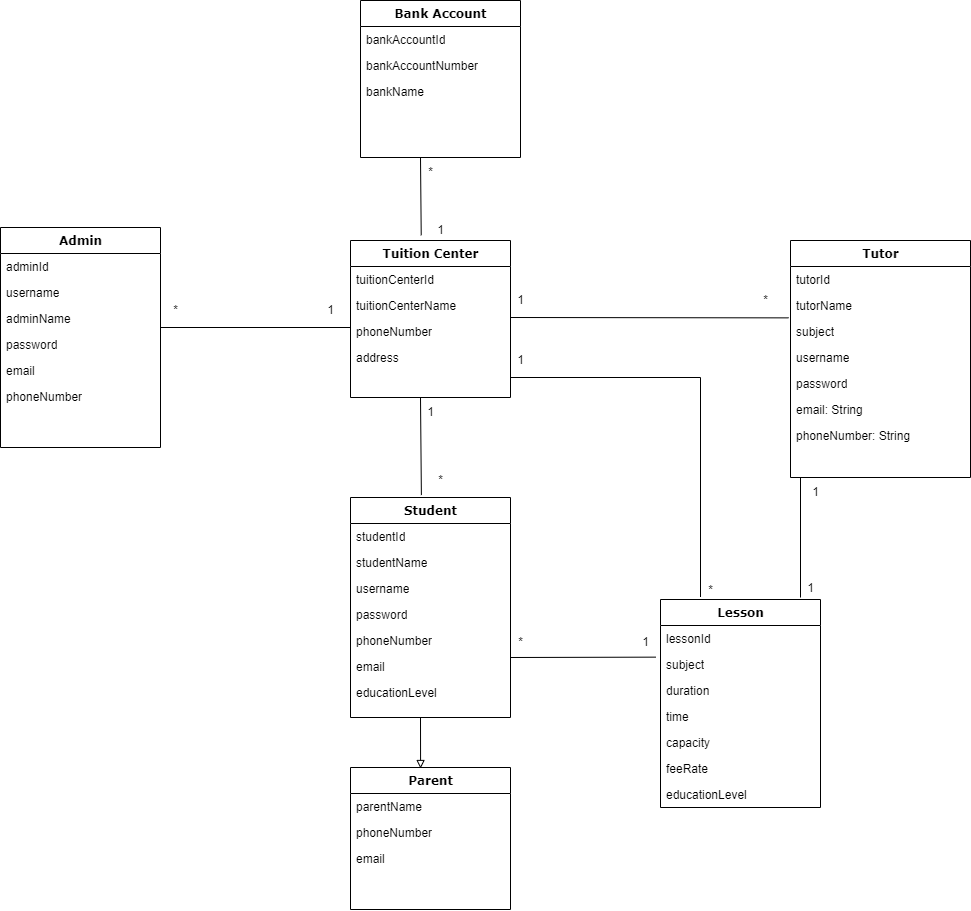

The diagram above was exported from draw.io. Its source (the exported page's mxGraphModel, read from the mxfile embedded in the PNG):
<mxGraphModel dx="3235" dy="2081" grid="1" gridSize="10" guides="1" tooltips="1" connect="1" arrows="1" fold="1" page="1" pageScale="1" pageWidth="1100" pageHeight="850" background="none" math="0" shadow="0">
  <root>
    <mxCell id="0" />
    <mxCell id="1" parent="0" />
    <mxCell id="78961159f06e98e8-17" value="Tuition Center" style="swimlane;html=1;fontStyle=1;align=center;verticalAlign=top;childLayout=stackLayout;horizontal=1;startSize=26;horizontalStack=0;resizeParent=1;resizeLast=0;collapsible=1;marginBottom=0;swimlaneFillColor=#ffffff;rounded=0;shadow=0;comic=0;labelBackgroundColor=none;strokeWidth=1;fillColor=none;fontFamily=Verdana;fontSize=12" parent="1" vertex="1">
      <mxGeometry x="90" y="83" width="160" height="157" as="geometry" />
    </mxCell>
    <mxCell id="LSGVYZe-vNpeOugESZcN-37" value="tuitionCenterId" style="text;html=1;strokeColor=none;fillColor=none;align=left;verticalAlign=top;spacingLeft=4;spacingRight=4;whiteSpace=wrap;overflow=hidden;rotatable=0;points=[[0,0.5],[1,0.5]];portConstraint=eastwest;" parent="78961159f06e98e8-17" vertex="1">
      <mxGeometry y="26" width="160" height="26" as="geometry" />
    </mxCell>
    <mxCell id="78961159f06e98e8-21" value="tuitionCenterName" style="text;html=1;strokeColor=none;fillColor=none;align=left;verticalAlign=top;spacingLeft=4;spacingRight=4;whiteSpace=wrap;overflow=hidden;rotatable=0;points=[[0,0.5],[1,0.5]];portConstraint=eastwest;" parent="78961159f06e98e8-17" vertex="1">
      <mxGeometry y="52" width="160" height="26" as="geometry" />
    </mxCell>
    <mxCell id="78961159f06e98e8-23" value="phoneNumber" style="text;html=1;strokeColor=none;fillColor=none;align=left;verticalAlign=top;spacingLeft=4;spacingRight=4;whiteSpace=wrap;overflow=hidden;rotatable=0;points=[[0,0.5],[1,0.5]];portConstraint=eastwest;" parent="78961159f06e98e8-17" vertex="1">
      <mxGeometry y="78" width="160" height="26" as="geometry" />
    </mxCell>
    <mxCell id="78961159f06e98e8-25" value="address" style="text;html=1;strokeColor=none;fillColor=none;align=left;verticalAlign=top;spacingLeft=4;spacingRight=4;whiteSpace=wrap;overflow=hidden;rotatable=0;points=[[0,0.5],[1,0.5]];portConstraint=eastwest;" parent="78961159f06e98e8-17" vertex="1">
      <mxGeometry y="104" width="160" height="26" as="geometry" />
    </mxCell>
    <mxCell id="78961159f06e98e8-30" value="Tutor" style="swimlane;html=1;fontStyle=1;align=center;verticalAlign=top;childLayout=stackLayout;horizontal=1;startSize=26;horizontalStack=0;resizeParent=1;resizeLast=0;collapsible=1;marginBottom=0;swimlaneFillColor=#ffffff;rounded=0;shadow=0;comic=0;labelBackgroundColor=none;strokeWidth=1;fillColor=none;fontFamily=Verdana;fontSize=12" parent="1" vertex="1">
      <mxGeometry x="530" y="83" width="180" height="237" as="geometry" />
    </mxCell>
    <mxCell id="LSGVYZe-vNpeOugESZcN-34" value="tutorId" style="text;html=1;strokeColor=none;fillColor=none;align=left;verticalAlign=top;spacingLeft=4;spacingRight=4;whiteSpace=wrap;overflow=hidden;rotatable=0;points=[[0,0.5],[1,0.5]];portConstraint=eastwest;" parent="78961159f06e98e8-30" vertex="1">
      <mxGeometry y="26" width="180" height="26" as="geometry" />
    </mxCell>
    <mxCell id="78961159f06e98e8-31" value="tutorName" style="text;html=1;strokeColor=none;fillColor=none;align=left;verticalAlign=top;spacingLeft=4;spacingRight=4;whiteSpace=wrap;overflow=hidden;rotatable=0;points=[[0,0.5],[1,0.5]];portConstraint=eastwest;" parent="78961159f06e98e8-30" vertex="1">
      <mxGeometry y="52" width="180" height="26" as="geometry" />
    </mxCell>
    <mxCell id="78961159f06e98e8-32" value="subject" style="text;html=1;strokeColor=none;fillColor=none;align=left;verticalAlign=top;spacingLeft=4;spacingRight=4;whiteSpace=wrap;overflow=hidden;rotatable=0;points=[[0,0.5],[1,0.5]];portConstraint=eastwest;" parent="78961159f06e98e8-30" vertex="1">
      <mxGeometry y="78" width="180" height="26" as="geometry" />
    </mxCell>
    <mxCell id="78961159f06e98e8-36" value="username" style="text;html=1;strokeColor=none;fillColor=none;align=left;verticalAlign=top;spacingLeft=4;spacingRight=4;whiteSpace=wrap;overflow=hidden;rotatable=0;points=[[0,0.5],[1,0.5]];portConstraint=eastwest;" parent="78961159f06e98e8-30" vertex="1">
      <mxGeometry y="104" width="180" height="26" as="geometry" />
    </mxCell>
    <mxCell id="78961159f06e98e8-37" value="password" style="text;html=1;strokeColor=none;fillColor=none;align=left;verticalAlign=top;spacingLeft=4;spacingRight=4;whiteSpace=wrap;overflow=hidden;rotatable=0;points=[[0,0.5],[1,0.5]];portConstraint=eastwest;" parent="78961159f06e98e8-30" vertex="1">
      <mxGeometry y="130" width="180" height="26" as="geometry" />
    </mxCell>
    <mxCell id="LSGVYZe-vNpeOugESZcN-7" value="email: String" style="text;html=1;strokeColor=none;fillColor=none;align=left;verticalAlign=top;spacingLeft=4;spacingRight=4;whiteSpace=wrap;overflow=hidden;rotatable=0;points=[[0,0.5],[1,0.5]];portConstraint=eastwest;" parent="78961159f06e98e8-30" vertex="1">
      <mxGeometry y="156" width="180" height="26" as="geometry" />
    </mxCell>
    <mxCell id="LSGVYZe-vNpeOugESZcN-9" value="phoneNumber: String" style="text;html=1;strokeColor=none;fillColor=none;align=left;verticalAlign=top;spacingLeft=4;spacingRight=4;whiteSpace=wrap;overflow=hidden;rotatable=0;points=[[0,0.5],[1,0.5]];portConstraint=eastwest;" parent="78961159f06e98e8-30" vertex="1">
      <mxGeometry y="182" width="180" height="26" as="geometry" />
    </mxCell>
    <mxCell id="78961159f06e98e8-56" value="Student" style="swimlane;html=1;fontStyle=1;align=center;verticalAlign=top;childLayout=stackLayout;horizontal=1;startSize=26;horizontalStack=0;resizeParent=1;resizeLast=0;collapsible=1;marginBottom=0;swimlaneFillColor=#ffffff;rounded=0;shadow=0;comic=0;labelBackgroundColor=none;strokeWidth=1;fillColor=none;fontFamily=Verdana;fontSize=12" parent="1" vertex="1">
      <mxGeometry x="90" y="340" width="160" height="220" as="geometry" />
    </mxCell>
    <mxCell id="LSGVYZe-vNpeOugESZcN-36" value="studentId" style="text;html=1;strokeColor=none;fillColor=none;align=left;verticalAlign=top;spacingLeft=4;spacingRight=4;whiteSpace=wrap;overflow=hidden;rotatable=0;points=[[0,0.5],[1,0.5]];portConstraint=eastwest;" parent="78961159f06e98e8-56" vertex="1">
      <mxGeometry y="26" width="160" height="26" as="geometry" />
    </mxCell>
    <mxCell id="78961159f06e98e8-57" value="studentName" style="text;html=1;strokeColor=none;fillColor=none;align=left;verticalAlign=top;spacingLeft=4;spacingRight=4;whiteSpace=wrap;overflow=hidden;rotatable=0;points=[[0,0.5],[1,0.5]];portConstraint=eastwest;" parent="78961159f06e98e8-56" vertex="1">
      <mxGeometry y="52" width="160" height="26" as="geometry" />
    </mxCell>
    <mxCell id="LSGVYZe-vNpeOugESZcN-12" value="username" style="text;html=1;strokeColor=none;fillColor=none;align=left;verticalAlign=top;spacingLeft=4;spacingRight=4;whiteSpace=wrap;overflow=hidden;rotatable=0;points=[[0,0.5],[1,0.5]];portConstraint=eastwest;" parent="78961159f06e98e8-56" vertex="1">
      <mxGeometry y="78" width="160" height="26" as="geometry" />
    </mxCell>
    <mxCell id="LSGVYZe-vNpeOugESZcN-13" value="password" style="text;html=1;strokeColor=none;fillColor=none;align=left;verticalAlign=top;spacingLeft=4;spacingRight=4;whiteSpace=wrap;overflow=hidden;rotatable=0;points=[[0,0.5],[1,0.5]];portConstraint=eastwest;" parent="78961159f06e98e8-56" vertex="1">
      <mxGeometry y="104" width="160" height="26" as="geometry" />
    </mxCell>
    <mxCell id="LSGVYZe-vNpeOugESZcN-14" value="phoneNumber" style="text;html=1;strokeColor=none;fillColor=none;align=left;verticalAlign=top;spacingLeft=4;spacingRight=4;whiteSpace=wrap;overflow=hidden;rotatable=0;points=[[0,0.5],[1,0.5]];portConstraint=eastwest;" parent="78961159f06e98e8-56" vertex="1">
      <mxGeometry y="130" width="160" height="26" as="geometry" />
    </mxCell>
    <mxCell id="LSGVYZe-vNpeOugESZcN-17" value="email" style="text;html=1;strokeColor=none;fillColor=none;align=left;verticalAlign=top;spacingLeft=4;spacingRight=4;whiteSpace=wrap;overflow=hidden;rotatable=0;points=[[0,0.5],[1,0.5]];portConstraint=eastwest;" parent="78961159f06e98e8-56" vertex="1">
      <mxGeometry y="156" width="160" height="26" as="geometry" />
    </mxCell>
    <mxCell id="n_cjU6txkHNV3ceJ6gB2-11" value="educationLevel" style="text;html=1;strokeColor=none;fillColor=none;align=left;verticalAlign=top;spacingLeft=4;spacingRight=4;whiteSpace=wrap;overflow=hidden;rotatable=0;points=[[0,0.5],[1,0.5]];portConstraint=eastwest;" vertex="1" parent="78961159f06e98e8-56">
      <mxGeometry y="182" width="160" height="26" as="geometry" />
    </mxCell>
    <mxCell id="78961159f06e98e8-69" value="Parent" style="swimlane;html=1;fontStyle=1;align=center;verticalAlign=top;childLayout=stackLayout;horizontal=1;startSize=26;horizontalStack=0;resizeParent=1;resizeLast=0;collapsible=1;marginBottom=0;swimlaneFillColor=#ffffff;rounded=0;shadow=0;comic=0;labelBackgroundColor=none;strokeWidth=1;fillColor=none;fontFamily=Verdana;fontSize=12" parent="1" vertex="1">
      <mxGeometry x="90" y="610" width="160" height="142" as="geometry" />
    </mxCell>
    <mxCell id="78961159f06e98e8-70" value="parentName" style="text;html=1;strokeColor=none;fillColor=none;align=left;verticalAlign=top;spacingLeft=4;spacingRight=4;whiteSpace=wrap;overflow=hidden;rotatable=0;points=[[0,0.5],[1,0.5]];portConstraint=eastwest;" parent="78961159f06e98e8-69" vertex="1">
      <mxGeometry y="26" width="160" height="26" as="geometry" />
    </mxCell>
    <mxCell id="LSGVYZe-vNpeOugESZcN-15" value="phoneNumber" style="text;html=1;strokeColor=none;fillColor=none;align=left;verticalAlign=top;spacingLeft=4;spacingRight=4;whiteSpace=wrap;overflow=hidden;rotatable=0;points=[[0,0.5],[1,0.5]];portConstraint=eastwest;" parent="78961159f06e98e8-69" vertex="1">
      <mxGeometry y="52" width="160" height="26" as="geometry" />
    </mxCell>
    <mxCell id="LSGVYZe-vNpeOugESZcN-16" value="email" style="text;html=1;strokeColor=none;fillColor=none;align=left;verticalAlign=top;spacingLeft=4;spacingRight=4;whiteSpace=wrap;overflow=hidden;rotatable=0;points=[[0,0.5],[1,0.5]];portConstraint=eastwest;" parent="78961159f06e98e8-69" vertex="1">
      <mxGeometry y="78" width="160" height="26" as="geometry" />
    </mxCell>
    <mxCell id="78961159f06e98e8-82" value="Admin" style="swimlane;html=1;fontStyle=1;align=center;verticalAlign=top;childLayout=stackLayout;horizontal=1;startSize=26;horizontalStack=0;resizeParent=1;resizeLast=0;collapsible=1;marginBottom=0;swimlaneFillColor=#ffffff;rounded=0;shadow=0;comic=0;labelBackgroundColor=none;strokeWidth=1;fillColor=none;fontFamily=Verdana;fontSize=12" parent="1" vertex="1">
      <mxGeometry x="-260" y="70" width="160" height="220" as="geometry" />
    </mxCell>
    <mxCell id="78961159f06e98e8-88" value="adminId&amp;nbsp;" style="text;html=1;strokeColor=none;fillColor=none;align=left;verticalAlign=top;spacingLeft=4;spacingRight=4;whiteSpace=wrap;overflow=hidden;rotatable=0;points=[[0,0.5],[1,0.5]];portConstraint=eastwest;" parent="78961159f06e98e8-82" vertex="1">
      <mxGeometry y="26" width="160" height="26" as="geometry" />
    </mxCell>
    <mxCell id="78961159f06e98e8-84" value="username" style="text;html=1;strokeColor=none;fillColor=none;align=left;verticalAlign=top;spacingLeft=4;spacingRight=4;whiteSpace=wrap;overflow=hidden;rotatable=0;points=[[0,0.5],[1,0.5]];portConstraint=eastwest;" parent="78961159f06e98e8-82" vertex="1">
      <mxGeometry y="52" width="160" height="26" as="geometry" />
    </mxCell>
    <mxCell id="78961159f06e98e8-83" value="adminName&amp;nbsp;" style="text;html=1;strokeColor=none;fillColor=none;align=left;verticalAlign=top;spacingLeft=4;spacingRight=4;whiteSpace=wrap;overflow=hidden;rotatable=0;points=[[0,0.5],[1,0.5]];portConstraint=eastwest;" parent="78961159f06e98e8-82" vertex="1">
      <mxGeometry y="78" width="160" height="26" as="geometry" />
    </mxCell>
    <mxCell id="78961159f06e98e8-85" value="password" style="text;html=1;strokeColor=none;fillColor=none;align=left;verticalAlign=top;spacingLeft=4;spacingRight=4;whiteSpace=wrap;overflow=hidden;rotatable=0;points=[[0,0.5],[1,0.5]];portConstraint=eastwest;" parent="78961159f06e98e8-82" vertex="1">
      <mxGeometry y="104" width="160" height="26" as="geometry" />
    </mxCell>
    <mxCell id="78961159f06e98e8-86" value="email" style="text;html=1;strokeColor=none;fillColor=none;align=left;verticalAlign=top;spacingLeft=4;spacingRight=4;whiteSpace=wrap;overflow=hidden;rotatable=0;points=[[0,0.5],[1,0.5]];portConstraint=eastwest;" parent="78961159f06e98e8-82" vertex="1">
      <mxGeometry y="130" width="160" height="26" as="geometry" />
    </mxCell>
    <mxCell id="78961159f06e98e8-87" value="phoneNumber" style="text;html=1;strokeColor=none;fillColor=none;align=left;verticalAlign=top;spacingLeft=4;spacingRight=4;whiteSpace=wrap;overflow=hidden;rotatable=0;points=[[0,0.5],[1,0.5]];portConstraint=eastwest;" parent="78961159f06e98e8-82" vertex="1">
      <mxGeometry y="156" width="160" height="26" as="geometry" />
    </mxCell>
    <mxCell id="78961159f06e98e8-95" value="Lesson" style="swimlane;html=1;fontStyle=1;align=center;verticalAlign=top;childLayout=stackLayout;horizontal=1;startSize=26;horizontalStack=0;resizeParent=1;resizeLast=0;collapsible=1;marginBottom=0;swimlaneFillColor=#ffffff;rounded=0;shadow=0;comic=0;labelBackgroundColor=none;strokeWidth=1;fillColor=none;fontFamily=Verdana;fontSize=12" parent="1" vertex="1">
      <mxGeometry x="400" y="442" width="160" height="208" as="geometry" />
    </mxCell>
    <mxCell id="LSGVYZe-vNpeOugESZcN-35" value="lessonId" style="text;html=1;strokeColor=none;fillColor=none;align=left;verticalAlign=top;spacingLeft=4;spacingRight=4;whiteSpace=wrap;overflow=hidden;rotatable=0;points=[[0,0.5],[1,0.5]];portConstraint=eastwest;" parent="78961159f06e98e8-95" vertex="1">
      <mxGeometry y="26" width="160" height="26" as="geometry" />
    </mxCell>
    <mxCell id="78961159f06e98e8-96" value="subject" style="text;html=1;strokeColor=none;fillColor=none;align=left;verticalAlign=top;spacingLeft=4;spacingRight=4;whiteSpace=wrap;overflow=hidden;rotatable=0;points=[[0,0.5],[1,0.5]];portConstraint=eastwest;" parent="78961159f06e98e8-95" vertex="1">
      <mxGeometry y="52" width="160" height="26" as="geometry" />
    </mxCell>
    <mxCell id="78961159f06e98e8-97" value="duration" style="text;html=1;strokeColor=none;fillColor=none;align=left;verticalAlign=top;spacingLeft=4;spacingRight=4;whiteSpace=wrap;overflow=hidden;rotatable=0;points=[[0,0.5],[1,0.5]];portConstraint=eastwest;" parent="78961159f06e98e8-95" vertex="1">
      <mxGeometry y="78" width="160" height="26" as="geometry" />
    </mxCell>
    <mxCell id="78961159f06e98e8-98" value="time" style="text;html=1;strokeColor=none;fillColor=none;align=left;verticalAlign=top;spacingLeft=4;spacingRight=4;whiteSpace=wrap;overflow=hidden;rotatable=0;points=[[0,0.5],[1,0.5]];portConstraint=eastwest;" parent="78961159f06e98e8-95" vertex="1">
      <mxGeometry y="104" width="160" height="26" as="geometry" />
    </mxCell>
    <mxCell id="LSGVYZe-vNpeOugESZcN-38" value="capacity" style="text;html=1;strokeColor=none;fillColor=none;align=left;verticalAlign=top;spacingLeft=4;spacingRight=4;whiteSpace=wrap;overflow=hidden;rotatable=0;points=[[0,0.5],[1,0.5]];portConstraint=eastwest;" parent="78961159f06e98e8-95" vertex="1">
      <mxGeometry y="130" width="160" height="26" as="geometry" />
    </mxCell>
    <mxCell id="n_cjU6txkHNV3ceJ6gB2-7" value="feeRate" style="text;html=1;strokeColor=none;fillColor=none;align=left;verticalAlign=top;spacingLeft=4;spacingRight=4;whiteSpace=wrap;overflow=hidden;rotatable=0;points=[[0,0.5],[1,0.5]];portConstraint=eastwest;" vertex="1" parent="78961159f06e98e8-95">
      <mxGeometry y="156" width="160" height="26" as="geometry" />
    </mxCell>
    <mxCell id="n_cjU6txkHNV3ceJ6gB2-12" value="educationLevel" style="text;html=1;strokeColor=none;fillColor=none;align=left;verticalAlign=top;spacingLeft=4;spacingRight=4;whiteSpace=wrap;overflow=hidden;rotatable=0;points=[[0,0.5],[1,0.5]];portConstraint=eastwest;" vertex="1" parent="78961159f06e98e8-95">
      <mxGeometry y="182" width="160" height="26" as="geometry" />
    </mxCell>
    <mxCell id="LSGVYZe-vNpeOugESZcN-1" value="" style="endArrow=none;html=1;rounded=0;entryX=1.269;entryY=1.079;entryDx=0;entryDy=0;entryPerimeter=0;" parent="1" target="LSGVYZe-vNpeOugESZcN-3" edge="1">
      <mxGeometry width="50" height="50" relative="1" as="geometry">
        <mxPoint x="250" y="160" as="sourcePoint" />
        <mxPoint x="300" y="110" as="targetPoint" />
      </mxGeometry>
    </mxCell>
    <mxCell id="LSGVYZe-vNpeOugESZcN-2" value="1" style="text;html=1;align=center;verticalAlign=middle;resizable=0;points=[];autosize=1;strokeColor=none;fillColor=none;" parent="1" vertex="1">
      <mxGeometry x="245" y="128" width="30" height="30" as="geometry" />
    </mxCell>
    <mxCell id="LSGVYZe-vNpeOugESZcN-3" value="*" style="text;html=1;align=center;verticalAlign=middle;resizable=0;points=[];autosize=1;strokeColor=none;fillColor=none;" parent="1" vertex="1">
      <mxGeometry x="490" y="128" width="30" height="30" as="geometry" />
    </mxCell>
    <mxCell id="LSGVYZe-vNpeOugESZcN-4" value="" style="endArrow=none;html=1;rounded=0;exitX=0.443;exitY=-0.011;exitDx=0;exitDy=0;exitPerimeter=0;" parent="1" source="78961159f06e98e8-56" edge="1">
      <mxGeometry width="50" height="50" relative="1" as="geometry">
        <mxPoint x="110" y="290" as="sourcePoint" />
        <mxPoint x="160" y="240" as="targetPoint" />
      </mxGeometry>
    </mxCell>
    <mxCell id="LSGVYZe-vNpeOugESZcN-5" value="1" style="text;html=1;align=center;verticalAlign=middle;resizable=0;points=[];autosize=1;strokeColor=none;fillColor=none;" parent="1" vertex="1">
      <mxGeometry x="155" y="240" width="30" height="30" as="geometry" />
    </mxCell>
    <mxCell id="LSGVYZe-vNpeOugESZcN-6" value="*" style="text;html=1;align=center;verticalAlign=middle;resizable=0;points=[];autosize=1;strokeColor=none;fillColor=none;" parent="1" vertex="1">
      <mxGeometry x="165" y="308" width="30" height="30" as="geometry" />
    </mxCell>
    <mxCell id="LSGVYZe-vNpeOugESZcN-8" value="" style="endArrow=block;html=1;rounded=0;endFill=0;entryX=0.438;entryY=0.007;entryDx=0;entryDy=0;entryPerimeter=0;" parent="1" target="78961159f06e98e8-69" edge="1">
      <mxGeometry width="50" height="50" relative="1" as="geometry">
        <mxPoint x="160" y="560" as="sourcePoint" />
        <mxPoint x="165" y="612" as="targetPoint" />
      </mxGeometry>
    </mxCell>
    <mxCell id="LSGVYZe-vNpeOugESZcN-18" value="" style="endArrow=none;html=1;rounded=0;" parent="1" edge="1">
      <mxGeometry width="50" height="50" relative="1" as="geometry">
        <mxPoint x="-100" y="170" as="sourcePoint" />
        <mxPoint x="90" y="170" as="targetPoint" />
      </mxGeometry>
    </mxCell>
    <mxCell id="LSGVYZe-vNpeOugESZcN-19" value="*" style="text;html=1;align=center;verticalAlign=middle;resizable=0;points=[];autosize=1;strokeColor=none;fillColor=none;" parent="1" vertex="1">
      <mxGeometry x="-100" y="138" width="30" height="30" as="geometry" />
    </mxCell>
    <mxCell id="LSGVYZe-vNpeOugESZcN-20" value="1" style="text;html=1;align=center;verticalAlign=middle;resizable=0;points=[];autosize=1;strokeColor=none;fillColor=none;" parent="1" vertex="1">
      <mxGeometry x="55" y="138" width="30" height="30" as="geometry" />
    </mxCell>
    <mxCell id="LSGVYZe-vNpeOugESZcN-22" value="" style="endArrow=none;html=1;rounded=0;entryX=0.85;entryY=0.988;entryDx=0;entryDy=0;entryPerimeter=0;" parent="1" target="LSGVYZe-vNpeOugESZcN-24" edge="1">
      <mxGeometry width="50" height="50" relative="1" as="geometry">
        <mxPoint x="250" y="500" as="sourcePoint" />
        <mxPoint x="300" y="450" as="targetPoint" />
      </mxGeometry>
    </mxCell>
    <mxCell id="LSGVYZe-vNpeOugESZcN-24" value="1" style="text;html=1;align=center;verticalAlign=middle;resizable=0;points=[];autosize=1;strokeColor=none;fillColor=none;" parent="1" vertex="1">
      <mxGeometry x="370" y="470" width="30" height="30" as="geometry" />
    </mxCell>
    <mxCell id="LSGVYZe-vNpeOugESZcN-25" value="" style="endArrow=none;html=1;rounded=0;" parent="1" edge="1">
      <mxGeometry width="50" height="50" relative="1" as="geometry">
        <mxPoint x="540" y="440" as="sourcePoint" />
        <mxPoint x="540" y="320" as="targetPoint" />
      </mxGeometry>
    </mxCell>
    <mxCell id="LSGVYZe-vNpeOugESZcN-26" value="1" style="text;html=1;align=center;verticalAlign=middle;resizable=0;points=[];autosize=1;strokeColor=none;fillColor=none;" parent="1" vertex="1">
      <mxGeometry x="540" y="320" width="30" height="30" as="geometry" />
    </mxCell>
    <mxCell id="LSGVYZe-vNpeOugESZcN-27" value="1" style="text;html=1;align=center;verticalAlign=middle;resizable=0;points=[];autosize=1;strokeColor=none;fillColor=none;" parent="1" vertex="1">
      <mxGeometry x="535" y="416" width="30" height="30" as="geometry" />
    </mxCell>
    <mxCell id="LSGVYZe-vNpeOugESZcN-28" value="" style="endArrow=none;html=1;rounded=0;" parent="1" edge="1">
      <mxGeometry width="50" height="50" relative="1" as="geometry">
        <mxPoint x="250" y="220" as="sourcePoint" />
        <mxPoint x="440" y="220" as="targetPoint" />
      </mxGeometry>
    </mxCell>
    <mxCell id="LSGVYZe-vNpeOugESZcN-29" value="" style="endArrow=none;html=1;rounded=0;exitX=0.25;exitY=-0.012;exitDx=0;exitDy=0;exitPerimeter=0;" parent="1" source="78961159f06e98e8-95" edge="1">
      <mxGeometry width="50" height="50" relative="1" as="geometry">
        <mxPoint x="390" y="290" as="sourcePoint" />
        <mxPoint x="440" y="220" as="targetPoint" />
      </mxGeometry>
    </mxCell>
    <mxCell id="LSGVYZe-vNpeOugESZcN-30" value="1" style="text;html=1;align=center;verticalAlign=middle;resizable=0;points=[];autosize=1;strokeColor=none;fillColor=none;" parent="1" vertex="1">
      <mxGeometry x="245" y="188" width="30" height="30" as="geometry" />
    </mxCell>
    <mxCell id="LSGVYZe-vNpeOugESZcN-31" value="*" style="text;html=1;align=center;verticalAlign=middle;resizable=0;points=[];autosize=1;strokeColor=none;fillColor=none;" parent="1" vertex="1">
      <mxGeometry x="435" y="418" width="30" height="30" as="geometry" />
    </mxCell>
    <mxCell id="LSGVYZe-vNpeOugESZcN-32" value="*" style="text;html=1;align=center;verticalAlign=middle;resizable=0;points=[];autosize=1;strokeColor=none;fillColor=none;" parent="1" vertex="1">
      <mxGeometry x="245" y="470" width="30" height="30" as="geometry" />
    </mxCell>
    <mxCell id="n_cjU6txkHNV3ceJ6gB2-2" value="Bank Account" style="swimlane;html=1;fontStyle=1;align=center;verticalAlign=top;childLayout=stackLayout;horizontal=1;startSize=26;horizontalStack=0;resizeParent=1;resizeLast=0;collapsible=1;marginBottom=0;swimlaneFillColor=#ffffff;rounded=0;shadow=0;comic=0;labelBackgroundColor=none;strokeWidth=1;fillColor=none;fontFamily=Verdana;fontSize=12" vertex="1" parent="1">
      <mxGeometry x="100" y="-157" width="160" height="157" as="geometry" />
    </mxCell>
    <mxCell id="n_cjU6txkHNV3ceJ6gB2-3" value="bankAccountId" style="text;html=1;strokeColor=none;fillColor=none;align=left;verticalAlign=top;spacingLeft=4;spacingRight=4;whiteSpace=wrap;overflow=hidden;rotatable=0;points=[[0,0.5],[1,0.5]];portConstraint=eastwest;" vertex="1" parent="n_cjU6txkHNV3ceJ6gB2-2">
      <mxGeometry y="26" width="160" height="26" as="geometry" />
    </mxCell>
    <mxCell id="n_cjU6txkHNV3ceJ6gB2-4" value="bankAccountNumber" style="text;html=1;strokeColor=none;fillColor=none;align=left;verticalAlign=top;spacingLeft=4;spacingRight=4;whiteSpace=wrap;overflow=hidden;rotatable=0;points=[[0,0.5],[1,0.5]];portConstraint=eastwest;" vertex="1" parent="n_cjU6txkHNV3ceJ6gB2-2">
      <mxGeometry y="52" width="160" height="26" as="geometry" />
    </mxCell>
    <mxCell id="n_cjU6txkHNV3ceJ6gB2-5" value="bankName" style="text;html=1;strokeColor=none;fillColor=none;align=left;verticalAlign=top;spacingLeft=4;spacingRight=4;whiteSpace=wrap;overflow=hidden;rotatable=0;points=[[0,0.5],[1,0.5]];portConstraint=eastwest;" vertex="1" parent="n_cjU6txkHNV3ceJ6gB2-2">
      <mxGeometry y="78" width="160" height="26" as="geometry" />
    </mxCell>
    <mxCell id="n_cjU6txkHNV3ceJ6gB2-8" value="" style="endArrow=none;html=1;rounded=0;exitX=0.442;exitY=-0.033;exitDx=0;exitDy=0;exitPerimeter=0;" edge="1" parent="1" source="78961159f06e98e8-17">
      <mxGeometry width="50" height="50" relative="1" as="geometry">
        <mxPoint x="110" y="50" as="sourcePoint" />
        <mxPoint x="160" as="targetPoint" />
      </mxGeometry>
    </mxCell>
    <mxCell id="n_cjU6txkHNV3ceJ6gB2-9" value="1" style="text;html=1;align=center;verticalAlign=middle;resizable=0;points=[];autosize=1;strokeColor=none;fillColor=none;" vertex="1" parent="1">
      <mxGeometry x="165" y="58" width="30" height="30" as="geometry" />
    </mxCell>
    <mxCell id="n_cjU6txkHNV3ceJ6gB2-10" value="*" style="text;html=1;align=center;verticalAlign=middle;resizable=0;points=[];autosize=1;strokeColor=none;fillColor=none;" vertex="1" parent="1">
      <mxGeometry x="155" width="30" height="30" as="geometry" />
    </mxCell>
  </root>
</mxGraphModel>